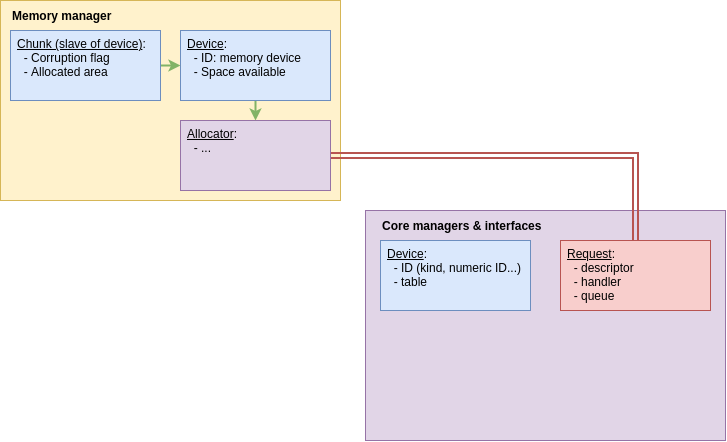

The diagram above was exported from draw.io. Its source (the exported page's mxGraphModel, read from the mxfile embedded in the PNG):
<mxGraphModel dx="1671" dy="912" grid="1" gridSize="10" guides="1" tooltips="1" connect="1" arrows="1" fold="1" page="1" pageScale="1" pageWidth="1169" pageHeight="827" background="#FFFFFF" math="0" shadow="0">
  <root>
    <mxCell id="0" />
    <mxCell id="1" parent="0" />
    <mxCell id="H076I4pBRefHj9bDxL85-1" value="" style="rounded=0;whiteSpace=wrap;html=1;fillColor=#e1d5e7;strokeColor=#9673a6;" vertex="1" parent="1">
      <mxGeometry x="405" y="290" width="360" height="230" as="geometry" />
    </mxCell>
    <mxCell id="H076I4pBRefHj9bDxL85-2" value="&lt;u&gt;Device&lt;/u&gt;:&lt;br&gt;&lt;span&gt;&amp;nbsp; - ID (kind, numeric ID...)&lt;/span&gt;&lt;br&gt;&lt;span&gt;&amp;nbsp; - table&lt;/span&gt;" style="rounded=0;whiteSpace=wrap;html=1;fillColor=#dae8fc;align=left;verticalAlign=top;spacingLeft=5;strokeColor=#6c8ebf;" vertex="1" parent="1">
      <mxGeometry x="420" y="320" width="150" height="70" as="geometry" />
    </mxCell>
    <mxCell id="H076I4pBRefHj9bDxL85-3" value="&lt;u&gt;Request&lt;/u&gt;:&lt;br&gt;&lt;span&gt;&amp;nbsp; - descriptor&lt;/span&gt;&lt;br&gt;&lt;span&gt;&amp;nbsp; - handler&lt;br&gt;&amp;nbsp; - queue&lt;br&gt;&lt;/span&gt;" style="rounded=0;whiteSpace=wrap;html=1;fillColor=#f8cecc;align=left;verticalAlign=top;spacingLeft=5;strokeColor=#b85450;" vertex="1" parent="1">
      <mxGeometry x="600" y="320" width="150" height="70" as="geometry" />
    </mxCell>
    <mxCell id="H076I4pBRefHj9bDxL85-4" value="&lt;b&gt;Core managers &amp;amp; interfaces&lt;/b&gt;" style="text;html=1;strokeColor=none;fillColor=none;align=left;verticalAlign=middle;whiteSpace=wrap;rounded=0;" vertex="1" parent="1">
      <mxGeometry x="420" y="290" width="180" height="30" as="geometry" />
    </mxCell>
    <mxCell id="H076I4pBRefHj9bDxL85-5" value="" style="rounded=0;whiteSpace=wrap;html=1;fillColor=#fff2cc;strokeColor=#d6b656;" vertex="1" parent="1">
      <mxGeometry x="40" y="80" width="340" height="200" as="geometry" />
    </mxCell>
    <mxCell id="H076I4pBRefHj9bDxL85-6" value="&lt;b&gt;Memory manager&lt;/b&gt;" style="text;html=1;strokeColor=none;fillColor=none;align=left;verticalAlign=middle;whiteSpace=wrap;rounded=0;" vertex="1" parent="1">
      <mxGeometry x="50" y="80" width="140" height="30" as="geometry" />
    </mxCell>
    <mxCell id="H076I4pBRefHj9bDxL85-10" style="edgeStyle=orthogonalEdgeStyle;rounded=0;orthogonalLoop=1;jettySize=auto;html=1;exitX=1;exitY=0.5;exitDx=0;exitDy=0;strokeWidth=2;shape=link;strokeColor=#b85450;fillColor=#f8cecc;entryX=0.5;entryY=0;entryDx=0;entryDy=0;" edge="1" parent="1" source="H076I4pBRefHj9bDxL85-7" target="H076I4pBRefHj9bDxL85-3">
      <mxGeometry relative="1" as="geometry">
        <Array as="points">
          <mxPoint x="675" y="235" />
        </Array>
      </mxGeometry>
    </mxCell>
    <mxCell id="H076I4pBRefHj9bDxL85-7" value="&lt;u&gt;Allocator&lt;/u&gt;:&lt;br&gt;&amp;nbsp; - ..." style="rounded=0;whiteSpace=wrap;html=1;fillColor=#e1d5e7;align=left;verticalAlign=top;spacingLeft=5;strokeColor=#9673a6;" vertex="1" parent="1">
      <mxGeometry x="220" y="200" width="150" height="70" as="geometry" />
    </mxCell>
    <mxCell id="H076I4pBRefHj9bDxL85-12" style="edgeStyle=orthogonalEdgeStyle;rounded=0;orthogonalLoop=1;jettySize=auto;html=1;exitX=0.5;exitY=1;exitDx=0;exitDy=0;entryX=0.5;entryY=0;entryDx=0;entryDy=0;strokeColor=#82b366;strokeWidth=2;fillColor=#d5e8d4;" edge="1" parent="1" source="H076I4pBRefHj9bDxL85-8" target="H076I4pBRefHj9bDxL85-7">
      <mxGeometry relative="1" as="geometry" />
    </mxCell>
    <mxCell id="H076I4pBRefHj9bDxL85-8" value="&lt;u&gt;Device&lt;/u&gt;:&lt;br&gt;&amp;nbsp; - ID: memory device&lt;br&gt;&amp;nbsp; - Space available" style="rounded=0;whiteSpace=wrap;html=1;fillColor=#dae8fc;align=left;verticalAlign=top;spacingLeft=5;strokeColor=#6c8ebf;" vertex="1" parent="1">
      <mxGeometry x="220" y="110" width="150" height="70" as="geometry" />
    </mxCell>
    <mxCell id="H076I4pBRefHj9bDxL85-11" style="edgeStyle=orthogonalEdgeStyle;rounded=0;orthogonalLoop=1;jettySize=auto;html=1;exitX=1;exitY=0.5;exitDx=0;exitDy=0;entryX=0;entryY=0.5;entryDx=0;entryDy=0;strokeColor=#82b366;strokeWidth=2;fillColor=#d5e8d4;" edge="1" parent="1" source="H076I4pBRefHj9bDxL85-9" target="H076I4pBRefHj9bDxL85-8">
      <mxGeometry relative="1" as="geometry" />
    </mxCell>
    <mxCell id="H076I4pBRefHj9bDxL85-9" value="&lt;u&gt;Chunk (slave of device)&lt;/u&gt;:&lt;br&gt;&amp;nbsp; - Corruption flag&lt;br&gt;&amp;nbsp; - Allocated area" style="rounded=0;whiteSpace=wrap;html=1;fillColor=#dae8fc;align=left;verticalAlign=top;spacingLeft=5;strokeColor=#6c8ebf;" vertex="1" parent="1">
      <mxGeometry x="50" y="110" width="150" height="70" as="geometry" />
    </mxCell>
  </root>
</mxGraphModel>